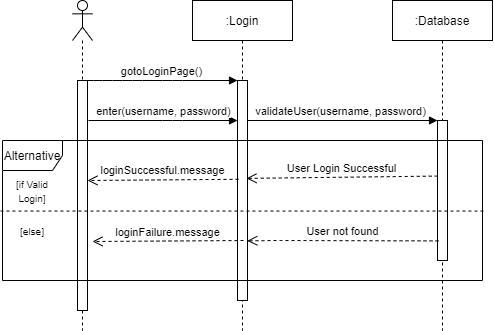

The diagram above was exported from draw.io. Its source (the exported page's mxGraphModel, read from the mxfile embedded in the PNG):
<mxGraphModel dx="782" dy="431" grid="1" gridSize="10" guides="1" tooltips="1" connect="1" arrows="1" fold="1" page="1" pageScale="1" pageWidth="413" pageHeight="291" math="0" shadow="0">
  <root>
    <mxCell id="0" />
    <mxCell id="1" parent="0" />
    <mxCell id="U73RqlLJYtxC04d--hG3-9" value="validateUser(username, password)" style="html=1;verticalAlign=bottom;endArrow=block;entryX=0;entryY=0;" parent="1" target="U73RqlLJYtxC04d--hG3-8" edge="1">
      <mxGeometry relative="1" as="geometry">
        <mxPoint x="290" y="160" as="sourcePoint" />
      </mxGeometry>
    </mxCell>
    <mxCell id="U73RqlLJYtxC04d--hG3-1" value="" style="shape=umlLifeline;participant=umlActor;perimeter=lifelinePerimeter;whiteSpace=wrap;html=1;container=1;collapsible=0;recursiveResize=0;verticalAlign=top;spacingTop=36;labelBackgroundColor=#ffffff;outlineConnect=0;" parent="1" vertex="1">
      <mxGeometry x="120" y="40" width="20" height="330" as="geometry" />
    </mxCell>
    <mxCell id="U73RqlLJYtxC04d--hG3-6" value="" style="html=1;points=[];perimeter=orthogonalPerimeter;" parent="U73RqlLJYtxC04d--hG3-1" vertex="1">
      <mxGeometry x="5" y="80" width="10" height="230" as="geometry" />
    </mxCell>
    <mxCell id="U73RqlLJYtxC04d--hG3-2" value=":Login" style="shape=umlLifeline;perimeter=lifelinePerimeter;whiteSpace=wrap;html=1;container=1;collapsible=0;recursiveResize=0;outlineConnect=0;" parent="1" vertex="1">
      <mxGeometry x="240" y="40" width="100" height="330" as="geometry" />
    </mxCell>
    <mxCell id="U73RqlLJYtxC04d--hG3-3" value="" style="html=1;points=[];perimeter=orthogonalPerimeter;fillColor=#FFFFFF;" parent="U73RqlLJYtxC04d--hG3-2" vertex="1">
      <mxGeometry x="45" y="80" width="10" height="220" as="geometry" />
    </mxCell>
    <mxCell id="U73RqlLJYtxC04d--hG3-4" value="gotoLoginPage()" style="html=1;verticalAlign=bottom;startArrow=none;endArrow=block;startSize=8;startFill=0;" parent="1" target="U73RqlLJYtxC04d--hG3-3" edge="1">
      <mxGeometry relative="1" as="geometry">
        <mxPoint x="132" y="120" as="sourcePoint" />
        <Array as="points">
          <mxPoint x="150" y="120" />
          <mxPoint x="180" y="120" />
          <mxPoint x="220" y="120" />
        </Array>
      </mxGeometry>
    </mxCell>
    <mxCell id="U73RqlLJYtxC04d--hG3-5" value="enter(username, password)" style="html=1;verticalAlign=bottom;endArrow=block;" parent="1" target="U73RqlLJYtxC04d--hG3-3" edge="1">
      <mxGeometry width="80" relative="1" as="geometry">
        <mxPoint x="136" y="160" as="sourcePoint" />
        <mxPoint x="280" y="161" as="targetPoint" />
        <Array as="points">
          <mxPoint x="220" y="160" />
        </Array>
      </mxGeometry>
    </mxCell>
    <mxCell id="U73RqlLJYtxC04d--hG3-7" value=":Database" style="shape=umlLifeline;perimeter=lifelinePerimeter;whiteSpace=wrap;html=1;container=1;collapsible=0;recursiveResize=0;outlineConnect=0;" parent="1" vertex="1">
      <mxGeometry x="440" y="40" width="100" height="330" as="geometry" />
    </mxCell>
    <mxCell id="U73RqlLJYtxC04d--hG3-8" value="" style="html=1;points=[];perimeter=orthogonalPerimeter;" parent="U73RqlLJYtxC04d--hG3-7" vertex="1">
      <mxGeometry x="45" y="120" width="10" height="140" as="geometry" />
    </mxCell>
    <mxCell id="U73RqlLJYtxC04d--hG3-10" value="User Login Successful" style="html=1;verticalAlign=bottom;endArrow=open;dashed=1;endSize=8;exitX=0.02;exitY=0.397;exitDx=0;exitDy=0;exitPerimeter=0;entryX=0.9;entryY=0.445;entryDx=0;entryDy=0;entryPerimeter=0;" parent="1" source="U73RqlLJYtxC04d--hG3-8" target="U73RqlLJYtxC04d--hG3-3" edge="1">
      <mxGeometry relative="1" as="geometry">
        <mxPoint x="415" y="236" as="targetPoint" />
      </mxGeometry>
    </mxCell>
    <mxCell id="U73RqlLJYtxC04d--hG3-12" value="loginSuccessful.message" style="html=1;verticalAlign=bottom;endArrow=open;dashed=1;endSize=8;exitX=0.1;exitY=0.449;exitDx=0;exitDy=0;exitPerimeter=0;" parent="1" source="U73RqlLJYtxC04d--hG3-3" edge="1">
      <mxGeometry relative="1" as="geometry">
        <mxPoint x="270" y="220" as="sourcePoint" />
        <mxPoint x="135" y="220" as="targetPoint" />
      </mxGeometry>
    </mxCell>
    <mxCell id="U73RqlLJYtxC04d--hG3-13" value="" style="html=1;verticalAlign=bottom;endArrow=none;dashed=1;endSize=8;exitX=1.002;exitY=0.504;exitDx=0;exitDy=0;exitPerimeter=0;endFill=0;entryX=-0.005;entryY=0.504;entryDx=0;entryDy=0;entryPerimeter=0;" parent="1" source="U73RqlLJYtxC04d--hG3-11" target="U73RqlLJYtxC04d--hG3-11" edge="1">
      <mxGeometry relative="1" as="geometry">
        <mxPoint x="130" y="250" as="sourcePoint" />
        <mxPoint x="50" y="250" as="targetPoint" />
      </mxGeometry>
    </mxCell>
    <mxCell id="U73RqlLJYtxC04d--hG3-14" value="&lt;font style=&quot;font-size: 10px&quot;&gt;[if Valid Login]&lt;/font&gt;" style="text;html=1;strokeColor=none;fillColor=none;align=center;verticalAlign=middle;whiteSpace=wrap;rounded=0;" parent="1" vertex="1">
      <mxGeometry x="60" y="220" width="40" height="20" as="geometry" />
    </mxCell>
    <mxCell id="U73RqlLJYtxC04d--hG3-16" value="&lt;font style=&quot;font-size: 10px&quot;&gt;[else]&lt;/font&gt;" style="text;html=1;strokeColor=none;fillColor=none;align=center;verticalAlign=middle;whiteSpace=wrap;rounded=0;" parent="1" vertex="1">
      <mxGeometry x="60" y="260" width="40" height="20" as="geometry" />
    </mxCell>
    <mxCell id="U73RqlLJYtxC04d--hG3-17" value="User not found" style="html=1;verticalAlign=bottom;endArrow=open;dashed=1;endSize=8;exitX=0.1;exitY=0.86;exitDx=0;exitDy=0;exitPerimeter=0;entryX=0.98;entryY=0.729;entryDx=0;entryDy=0;entryPerimeter=0;" parent="1" source="U73RqlLJYtxC04d--hG3-8" target="U73RqlLJYtxC04d--hG3-3" edge="1">
      <mxGeometry relative="1" as="geometry">
        <mxPoint x="410" y="280" as="sourcePoint" />
        <mxPoint x="330" y="280" as="targetPoint" />
        <Array as="points">
          <mxPoint x="320" y="280" />
        </Array>
      </mxGeometry>
    </mxCell>
    <mxCell id="U73RqlLJYtxC04d--hG3-22" value="loginFailure.message" style="html=1;verticalAlign=bottom;endArrow=open;dashed=1;endSize=8;exitX=0.1;exitY=0.449;exitDx=0;exitDy=0;exitPerimeter=0;" parent="1" edge="1">
      <mxGeometry relative="1" as="geometry">
        <mxPoint x="291" y="280" as="sourcePoint" />
        <mxPoint x="140" y="281" as="targetPoint" />
      </mxGeometry>
    </mxCell>
    <mxCell id="U73RqlLJYtxC04d--hG3-11" value="Alternative" style="shape=umlFrame;whiteSpace=wrap;html=1;fillColor=#FFFFFF;" parent="1" vertex="1">
      <mxGeometry x="50" y="180" width="480" height="140" as="geometry" />
    </mxCell>
  </root>
</mxGraphModel>